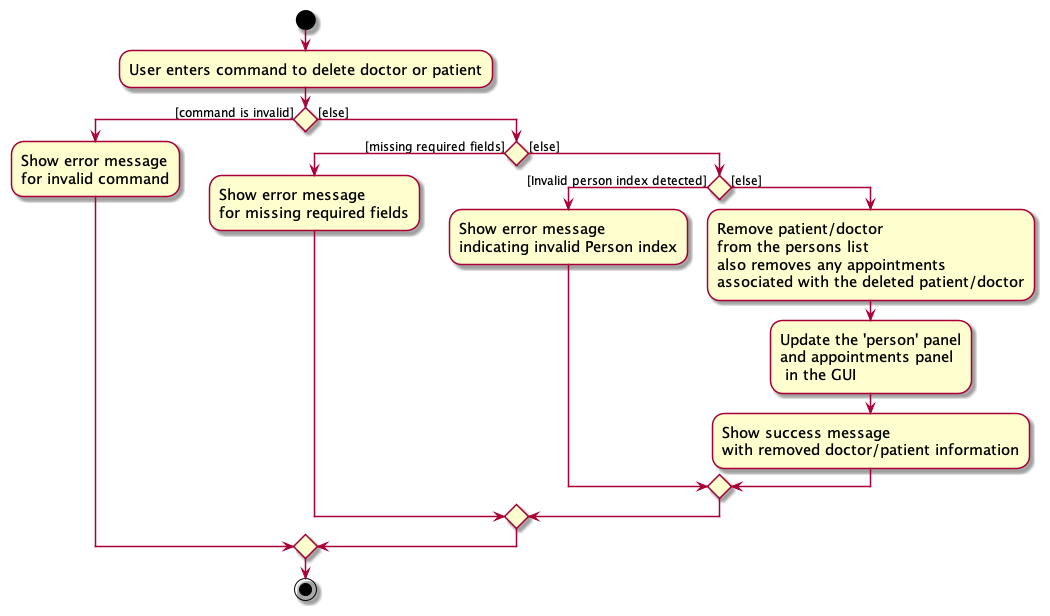

The diagram above was rendered by PlantUML. Its source (embedded in the PNG):
@startuml
skin rose
skinparam ActivityFontSize 15
skinparam ArrowFontSize 12

start
:User enters command to delete doctor or patient;

if () then ([command is invalid])
    :Show error message\nfor invalid command;
else ([else])
    if () then ([missing required fields])
        :Show error message\nfor missing required fields;
    else ([else])
        if () then ([Invalid person index detected])
            :Show error message\nindicating invalid Person index;
            else ([else])
                 :Remove patient/doctor\nfrom the persons list\nalso removes any appointments\nassociated with the deleted patient/doctor;
                 :Update the 'person' panel\nand appointments panel\n in the GUI;
                 :Show success message\nwith removed doctor/patient information;
        endif;
    endif
endif

stop
@enduml